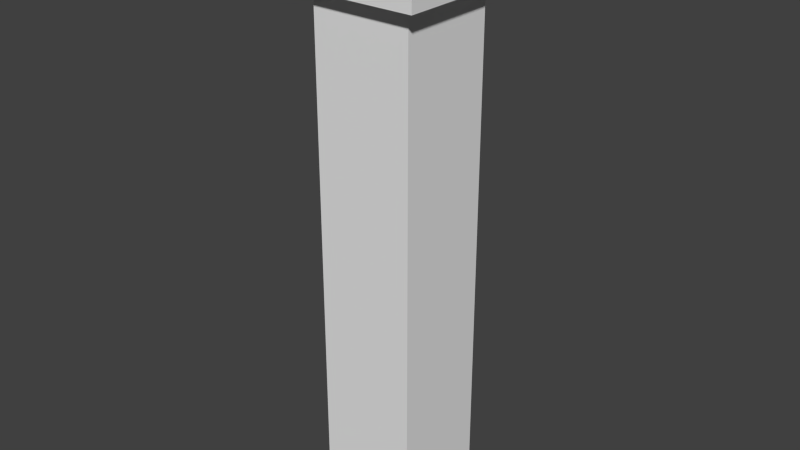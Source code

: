 # Source: one_big_pipe_medium.blend  (saved by Blender 2.76.0; exported with 4.5.12 LTS)
import bpy
from mathutils import Matrix  # noqa: F401  (used for matrix-valued properties, if any)

bpy.ops.wm.read_factory_settings(use_empty=True)
scene = bpy.context.scene
scene.name = 'Scene'

# ---- collections
col_collection_3 = bpy.data.collections.new('Collection 3'); scene.collection.children.link(col_collection_3)

# ---- world
world_world = bpy.data.worlds.new('World'); scene.world = world_world
world_world.color = (0.05088, 0.05088, 0.05088)
world_world.use_sun_shadow = False
world_world.sun_shadow_jitter_overblur = 0.0
world_world.cycles.sampling_method = 'MANUAL'
world_world.cycles.sample_map_resolution = 256

# ---- meshes
me_cube_028 = bpy.data.meshes.new('Cube.028')
me_cube_028.from_pydata([(-0.1446, -0.1446, -1.0), (-0.1934, -0.1934, 0.6889), (-0.1446, 0.1446, -1.0), (-0.1934, 0.1934, 0.6889), (0.1446, -0.1446, -1.0), (0.1934, -0.1934, 0.6889), (0.1446, 0.1446, -1.0), (0.1934, 0.1934, 0.6889), (-0.1934, -0.1934, 0.493), (-0.1934, 0.1934, 0.493), (0.1934, 0.1934, 0.493), (0.1934, -0.1934, 0.493), (-0.1446, 0.1446, 0.4774), (0.1446, 0.1446, 0.4774), (0.1446, -0.1446, 0.4774), (-0.1446, -0.1446, 0.4774), (-0.1439, -0.1439, 0.7033), (-0.1439, 0.1439, 0.7033), (0.1439, -0.1439, 0.7033), (0.1439, 0.1439, 0.7033), (-0.1262, -0.1262, 0.3751), (-0.1262, 0.1262, 0.3751), (0.1262, -0.1262, 0.3751), (0.1262, 0.1262, 0.3751)], [], [(15, 12, 2, 0), (12, 13, 6, 2), (13, 14, 4, 6), (14, 15, 0, 4), (0, 2, 6, 4), (3, 1, 16, 17), (5, 1, 8, 11), (7, 5, 11, 10), (3, 7, 10, 9), (1, 3, 9, 8), (11, 8, 15, 14), (10, 11, 14, 13), (9, 10, 13, 12), (8, 9, 12, 15), (1, 5, 18, 16), (7, 3, 17, 19), (5, 7, 19, 18), (16, 18, 22, 20), (19, 17, 21, 23), (18, 19, 23, 22), (17, 16, 20, 21)])
me_cube_028.use_remesh_preserve_volume = False
me_cube_028.use_remesh_preserve_attributes = False
me_cube_028.use_mirror_vertex_groups = False
me_cube_028.update()

# ---- objects
ob_one_big_pipe_medium = bpy.data.objects.new('one_big_pipe_medium', me_cube_028)

# ---- transforms, parenting, visibility, modifiers, constraints
ob_one_big_pipe_medium.location = (0.0, 0.0, 0.0)
ob_one_big_pipe_medium.lineart.crease_threshold = 0.0

# ---- collection membership
col_collection_3.objects.link(ob_one_big_pipe_medium)

# ---- scene / render settings (as saved in the file)
scene.frame_start = 1; scene.frame_end = 250; scene.frame_set(1)
scene.render.engine = 'BLENDER_EEVEE_NEXT'
scene.render.resolution_percentage = 50
scene.render.dither_intensity = 0.0
scene.cycles.use_denoising = False
scene.cycles.samples = 10
scene.cycles.sampling_pattern = 'TABULATED_SOBOL'
scene.cycles.light_sampling_threshold = 0.0
scene.cycles.use_adaptive_sampling = False
scene.cycles.use_light_tree = False
scene.cycles.blur_glossy = 0.0
scene.cycles.pixel_filter_type = 'GAUSSIAN'
scene.cycles.sample_clamp_indirect = 0.0
scene.view_settings.view_transform = 'Standard'
bpy.context.view_layer.update()

# ---- added for rendering (the .blend has no active camera and no usable light): camera, sun
cam_auto = bpy.data.cameras.new('AutoCamera')
cam_auto.lens = 50.0
cam_auto.sensor_width = 36.0
cam_auto.clip_end = 1000.0
ob_auto_camera = bpy.data.objects.new('AutoCamera', cam_auto)
scene.collection.objects.link(ob_auto_camera)
ob_auto_camera.location = (1.65519, -1.98623, 1.17578)
ob_auto_camera.rotation_euler = (1.09748, -7.21219e-08, 0.694738)
scene.camera = ob_auto_camera
light_auto_sun = bpy.data.lights.new('AutoSun', 'SUN')
light_auto_sun.energy = 3.0
light_auto_sun.angle = 0.0523599
ob_auto_sun = bpy.data.objects.new('AutoSun', light_auto_sun)
scene.collection.objects.link(ob_auto_sun)
ob_auto_sun.rotation_euler = (0.872665, 0.174533, 0.523599)
bpy.context.view_layer.update()
